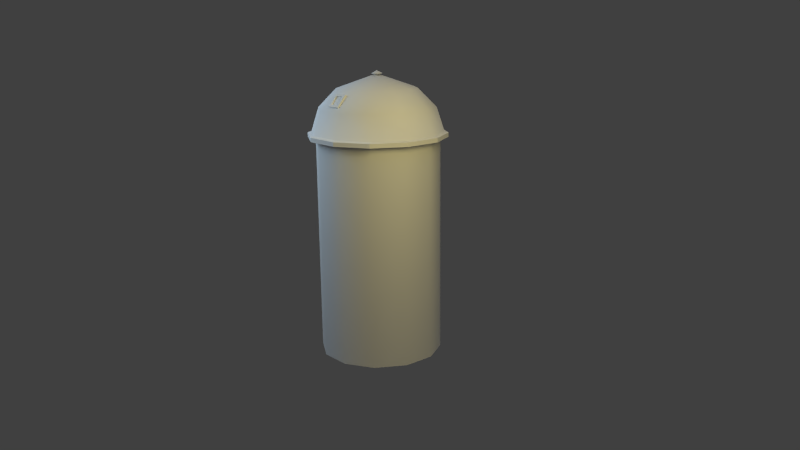 # Source: farm_silo_01.blend  (saved by Blender 2.62.3; exported with 4.5.12 LTS)
import bpy
from mathutils import Matrix  # noqa: F401  (used for matrix-valued properties, if any)

bpy.ops.wm.read_factory_settings(use_empty=True)
scene = bpy.context.scene
scene.name = 'Scene'

# ---- collections
col_collection_1 = bpy.data.collections.new('Collection 1'); scene.collection.children.link(col_collection_1)

# ---- materials (node trees are filled in below, after node groups)
mat_farm_silo = bpy.data.materials.new('farm_silo')
mat_farm_silo.alpha_threshold = 0.0
mat_farm_silo.use_transparent_shadow = False
mat_farm_silo.roughness = 0.5
mat_farm_silo.specular_intensity = 0.0
mat_farm_silo.line_color = (0.0, 0.0, 0.0, 1.0)

# ---- material node trees

# ---- world
world_world = bpy.data.worlds.new('World'); scene.world = world_world
world_world.color = (0.05088, 0.05088, 0.05088)
world_world.use_sun_shadow = False
world_world.sun_shadow_jitter_overblur = 0.0
world_world.cycles.sampling_method = 'MANUAL'
world_world.cycles.sample_map_resolution = 256

# ---- cameras
cam_camera = bpy.data.cameras.new('Camera')
cam_camera.clip_end = 100.0
cam_camera.lens = 35.0
cam_camera.sensor_width = 32.0
cam_camera.sensor_height = 18.0
cam_camera.ortho_scale = 7.314
cam_camera.dof.focus_distance = 0.0
cam_camera.dof.aperture_fstop = 128.0

# ---- lights
light_point_001 = bpy.data.lights.new('Point.001', 'POINT')
light_point_001.color = (1.0, 0.8416, 0.3305)
light_point_001.transmission_factor = 0.0
light_point_001.energy = 200.0
light_point_001.shadow_buffer_clip_start = 0.5
light_point_001.shadow_soft_size = 1.0
light_point_001.shadow_maximum_resolution = 0.006
light_point_001.use_absolute_resolution = True
light_point_001.cycles.use_multiple_importance_sampling = False
light_point = bpy.data.lights.new('Point', 'POINT')
light_point.color = (0.5765, 0.8011, 1.0)
light_point.transmission_factor = 0.0
light_point.energy = 200.0
light_point.shadow_buffer_clip_start = 0.5
light_point.shadow_soft_size = 1.0
light_point.shadow_maximum_resolution = 0.006
light_point.use_absolute_resolution = True
light_point.cycles.use_multiple_importance_sampling = False
light_hemi = bpy.data.lights.new('Hemi', 'SUN')
light_hemi.transmission_factor = 0.0
light_hemi.angle = 1.571
light_hemi.energy = 0.5
light_hemi.shadow_buffer_clip_start = 0.5
light_hemi.shadow_soft_size = 1.0
light_hemi.shadow_cascade_max_distance = 1000.0
light_hemi.cycles.use_multiple_importance_sampling = False

# ---- meshes
me_farm_silo_mesh = bpy.data.meshes.new('farm_silo_mesh')
me_farm_silo_mesh.from_pydata([(-0.1133, 3.064, -0.615), (-0.2712, 3.058, -0.5767), (-0.2362, 3.085, -0.5626), (-0.1333, 3.086, -0.5903), (-0.2499, 3.2, -0.4596), (-0.2167, 3.178, -0.4872), (-0.08478, 3.2, -0.5045), (-0.1139, 3.178, -0.5152), (-0.1112, 3.17, -0.5052), (-0.214, 3.169, -0.4772), (-0.1305, 3.077, -0.5804), (-0.2334, 3.077, -0.5526), (-0.1069, 3.044, -0.5918), (-0.2648, 3.038, -0.5534), (-0.2435, 3.179, -0.4364), (-0.7381, 2.701, -0.3533), (-0.4388, 2.701, -0.6526), (-0.4629, 2.688, -0.6943), (-0.7798, 2.688, -0.3774), (-0.8477, 2.701, 0.05551), (-0.8958, 2.688, 0.05551), (-0.7381, 2.701, 0.4643), (-0.7798, 2.688, 0.4884), (-0.4388, 2.701, 0.7636), (-0.4629, 2.688, 0.8053), (-0.03003, 2.701, 0.8731), (-0.03003, 2.688, 0.9213), (0.3788, 2.701, 0.7636), (0.4029, 2.688, 0.8053), (0.6781, 2.701, 0.4643), (0.7197, 2.688, 0.4884), (0.7876, 2.701, 0.05551), (0.8357, 2.688, 0.05551), (0.6781, 2.701, -0.3533), (0.7197, 2.688, -0.3774), (0.3788, 2.701, -0.6526), (0.4029, 2.688, -0.6943), (-0.03004, 2.701, -0.7621), (-0.03004, 2.688, -0.8103), (0.4029, 2.636, -0.6943), (-0.03004, 2.636, -0.8103), (0.7197, 2.636, -0.3774), (0.8357, 2.636, 0.05551), (0.7197, 2.636, 0.4884), (0.4029, 2.636, 0.8053), (-0.03003, 2.636, 0.9213), (-0.4629, 2.636, 0.8053), (-0.7798, 2.636, 0.4884), (-0.8958, 2.636, 0.05551), (-0.7798, 2.636, -0.3774), (-0.4629, 2.636, -0.6943), (0.2517, 2.47, -0.7293), (0.2961, 2.47, -0.7174), (0.2961, 0.08166, -0.7174), (0.2517, 0.08166, -0.7293), (0.308, 2.47, -0.6729), (0.308, 0.08166, -0.6729), (0.2755, 2.47, -0.6404), (0.2755, 0.08166, -0.6404), (0.2311, 2.47, -0.6523), (0.2311, 0.08166, -0.6523), (0.2192, 2.47, -0.6967), (0.2192, 0.08166, -0.6967), (-0.08241, 3.197, 0.6063), (-0.1115, 3.056, 0.7213), (-0.106, 3.035, 0.6979), (-0.07688, 3.177, 0.5828), (-0.2698, 3.056, 0.684), (-0.2642, 3.035, 0.6605), (-0.1349, 3.073, 0.6826), (-0.1213, 3.165, 0.6059), (-0.2256, 3.162, 0.5843), (-0.2392, 3.069, 0.6608), (-0.2415, 3.078, 0.6708), (-0.1373, 3.081, 0.6927), (-0.1237, 3.174, 0.616), (-0.228, 3.171, 0.5944), (-0.2498, 3.192, 0.5714), (-0.07839, 3.18, -0.4812), (-0.03003, 3.401, 0.05551), (0.2193, 3.226, -0.3763), (-0.03004, 3.226, -0.4432), (0.4018, 3.226, -0.1938), (0.4686, 3.226, 0.05551), (0.4018, 3.226, 0.3048), (0.2193, 3.226, 0.4874), (-0.03003, 3.226, 0.5542), (-0.2794, 3.226, 0.4874), (-0.4619, 3.226, 0.3048), (-0.5287, 3.226, 0.05551), (-0.4619, 3.226, -0.1938), (-0.2794, 3.226, -0.3763), (-0.03004, 2.998, -0.6666), (0.331, 2.998, -0.5698), (0.5953, 2.998, -0.3055), (0.6921, 2.998, 0.05551), (0.5953, 2.998, 0.4166), (0.331, 2.998, 0.6809), (-0.03003, 2.998, 0.7776), (-0.3911, 2.998, 0.6809), (-0.6554, 2.998, 0.4166), (-0.7521, 2.998, 0.05551), (-0.6554, 2.998, -0.3055), (-0.3911, 2.998, -0.5698), (-0.4132, 2.636, -0.6081), (-0.03003, 2.636, -0.7108), (-0.03003, -0.08348, -0.7108), (-0.4132, -0.08348, -0.6081), (-0.6937, 2.636, -0.3277), (-0.6937, -0.08348, -0.3277), (-0.7964, 2.636, 0.05551), (-0.7964, -0.08348, 0.05551), (-0.6937, 2.636, 0.4387), (-0.6937, -0.08348, 0.4387), (-0.4132, 2.636, 0.7192), (-0.4132, -0.08348, 0.7192), (-0.03003, 2.636, 0.8218), (-0.03003, -0.08348, 0.8218), (0.3531, 2.636, 0.7192), (0.3531, -0.08348, 0.7192), (0.6336, 2.636, 0.4387), (0.6336, -0.08348, 0.4387), (0.7363, 2.636, 0.05551), (0.7363, -0.08348, 0.05551), (0.6336, 2.636, -0.3277), (0.6336, -0.08348, -0.3277), (0.3531, 2.636, -0.6081), (0.3531, -0.08348, -0.6081), (-0.02404, 3.44, 0.05789), (-0.02782, 3.402, -0.01682), (-0.0862, 3.402, 0.02714), (0.03813, 3.402, 0.08863), (-0.02026, 3.402, 0.1326), (-0.2443, 3.171, 0.548), (-0.08278, 3.402, 0.09475), (0.0347, 3.402, 0.02102), (-0.7257, 2.171, -2.819), (-0.7257, 2.171, -2.819)], [(136, 137)], [(0, 1, 2, 3), (1, 4, 5, 2), (6, 0, 3, 7), (4, 6, 7, 5), (5, 7, 8, 9), (7, 3, 10, 8), (2, 5, 9, 11), (3, 2, 11, 10), (11, 9, 8, 10), (1, 0, 12, 13), (4, 1, 13, 14), (15, 16, 17, 18), (19, 15, 18, 20), (21, 19, 20, 22), (23, 21, 22, 24), (25, 23, 24, 26), (27, 25, 26, 28), (29, 27, 28, 30), (31, 29, 30, 32), (33, 31, 32, 34), (35, 33, 34, 36), (37, 35, 36, 38), (38, 36, 39, 40), (36, 34, 41, 39), (34, 32, 42, 41), (32, 30, 43, 42), (30, 28, 44, 43), (28, 26, 45, 44), (26, 24, 46, 45), (24, 22, 47, 46), (22, 20, 48, 47), (20, 18, 49, 48), (18, 17, 50, 49), (37, 38, 17, 16), (38, 40, 50, 17), (51, 52, 53, 54), (52, 55, 56, 53), (55, 57, 58, 56), (57, 59, 60, 58), (59, 61, 62, 60), (61, 51, 54, 62), (52, 51, 61), (55, 52, 61), (55, 61, 59), (57, 55, 59), (63, 64, 65, 66), (64, 67, 68, 65), (69, 70, 71, 72), (73, 74, 69, 72), (74, 75, 70, 69), (76, 73, 72, 71), (75, 76, 71, 70), (63, 77, 76, 75), (77, 67, 73, 76), (64, 63, 75, 74), (67, 64, 74, 73), (0, 6, 78, 12), (6, 4, 14, 78), (79, 80, 81), (79, 82, 80), (79, 83, 82), (79, 84, 83), (79, 85, 84), (79, 86, 85), (79, 87, 86), (79, 88, 87), (79, 89, 88), (79, 90, 89), (79, 91, 90), (79, 81, 91), (92, 81, 80, 93), (93, 80, 82, 94), (94, 82, 83, 95), (95, 83, 84, 96), (96, 84, 85, 97), (97, 85, 86, 98), (98, 86, 87, 99), (99, 87, 88, 100), (100, 88, 89, 101), (101, 89, 90, 102), (102, 90, 91, 103), (81, 92, 103, 91), (37, 92, 93, 35), (35, 93, 94, 33), (33, 94, 95, 31), (31, 95, 96, 29), (29, 96, 97, 27), (27, 97, 98, 25), (25, 98, 99, 23), (23, 99, 100, 21), (21, 100, 101, 19), (19, 101, 102, 15), (15, 102, 103, 16), (92, 37, 16, 103), (104, 105, 106, 107), (108, 104, 107, 109), (110, 108, 109, 111), (112, 110, 111, 113), (114, 112, 113, 115), (116, 114, 115, 117), (118, 116, 117, 119), (120, 118, 119, 121), (122, 120, 121, 123), (124, 122, 123, 125), (126, 124, 125, 127), (105, 126, 127, 106), (128, 129, 130), (131, 128, 132), (77, 63, 66, 133), (67, 77, 133, 68), (134, 128, 130), (134, 132, 128), (135, 128, 131), (135, 129, 128)])
me_farm_silo_mesh.polygons.foreach_set('use_smooth', [0, 0, 0, 0, 0, 0, 0, 0, 0, 0, 0, 0, 0, 0, 0, 0, 0, 0, 0, 0, 0, 0, 0, 0, 0, 0, 0, 0, 0, 0, 0, 0, 0, 0, 0, 0, 0, 0, 0, 0, 0, 0, 0, 0, 0, 0, 0, 0, 0, 0, 0, 0, 0, 0, 0, 0, 1, 1, 1, 1, 1, 1, 1, 1, 1, 1, 1, 1, 1, 1, 1, 1, 1, 1, 1, 1, 1, 1, 1, 1, 1, 1, 1, 1, 1, 1, 1, 1, 1, 1, 1, 1, 1, 1, 1, 1, 1, 1, 1, 1, 1, 1, 1, 1, 1, 1, 1, 1, 1, 1, 1, 1, 1, 1])
_uv = me_farm_silo_mesh.uv_layers.new(name='UVMap')
_uv.uv.foreach_set('vector', [0.02685, 0.03428, 0.09467, 0.03224, 0.08231, 0.04547, 0.03897, 0.04621, 0.09467, 0.03224, 0.09374, 0.1111, 0.08168, 0.0976, 0.08231, 0.04547, 0.02599, 0.1073, 0.02685, 0.03428, 0.03897, 0.04621, 0.0384, 0.09572, 0.09374, 0.1111, 0.02599, 0.1073, 0.0384, 0.09572, 0.08168, 0.0976, 0.08168, 0.0976, 0.0384, 0.09572, 0.04204, 0.09283, 0.07896, 0.09349, 0.0384, 0.09572, 0.03897, 0.04621, 0.04229, 0.04943, 0.04204, 0.09283, 0.08231, 0.04547, 0.08168, 0.0976, 0.07896, 0.09349, 0.07923, 0.04933, 0.03897, 0.04621, 0.08231, 0.04547, 0.07923, 0.04933, 0.04229, 0.04943, 0.07923, 0.04933, 0.07896, 0.09349, 0.04204, 0.09283, 0.04229, 0.04943, 0.09467, 0.03224, 0.02685, 0.03428, 0.02612, 0.01936, 0.09424, 0.016, 0.09374, 0.1111, 0.09467, 0.03224, 0.1101, 0.03242, 0.1091, 0.1113, 0.7641, 0.1553, 0.6193, 0.07515, 0.6265, 0.05378, 0.7786, 0.1362, 0.8863, 0.2786, 0.7641, 0.1553, 0.7786, 0.1362, 0.9089, 0.2653, 0.7641, 0.1553, 0.8863, 0.2786, 0.9089, 0.2653, 0.7786, 0.1362, 0.6193, 0.07515, 0.7641, 0.1553, 0.7786, 0.1362, 0.6265, 0.05378, 0.4572, 0.04574, 0.6193, 0.07515, 0.6265, 0.05378, 0.4573, 0.02681, 0.2968, 0.07358, 0.4572, 0.04574, 0.4573, 0.02681, 0.2905, 0.05559, 0.1524, 0.1553, 0.2968, 0.07358, 0.2905, 0.05559, 0.1403, 0.1397, 0.05056, 0.2747, 0.1524, 0.1553, 0.1403, 0.1397, 0.03154, 0.2636, 0.1524, 0.1553, 0.05056, 0.2747, 0.03154, 0.2636, 0.1403, 0.1397, 0.2968, 0.07358, 0.1524, 0.1553, 0.1403, 0.1397, 0.2905, 0.05559, 0.4577, 0.04574, 0.2968, 0.07358, 0.2905, 0.05559, 0.4578, 0.02682, 0.4578, 0.02682, 0.2905, 0.05559, 0.2838, 0.03661, 0.4591, 0.005766, 0.2905, 0.05559, 0.1403, 0.1397, 0.1276, 0.1232, 0.2838, 0.03661, 0.1403, 0.1397, 0.03154, 0.2636, 0.01374, 0.246, 0.1276, 0.1232, 0.03154, 0.2636, 0.1403, 0.1397, 0.1276, 0.1232, 0.01374, 0.246, 0.1403, 0.1397, 0.2905, 0.05559, 0.2838, 0.03661, 0.1276, 0.1232, 0.2905, 0.05559, 0.4573, 0.02681, 0.4591, 0.005766, 0.2838, 0.03661, 0.4573, 0.02681, 0.6265, 0.05378, 0.6347, 0.03104, 0.4591, 0.005766, 0.6265, 0.05378, 0.7786, 0.1362, 0.7931, 0.1173, 0.6347, 0.03104, 0.7786, 0.1362, 0.9089, 0.2653, 0.9262, 0.248, 0.7931, 0.1173, 0.9089, 0.2653, 0.7786, 0.1362, 0.7931, 0.1173, 0.9262, 0.248, 0.7786, 0.1362, 0.6265, 0.05378, 0.6347, 0.03104, 0.7931, 0.1173, 0.4577, 0.04574, 0.4578, 0.02682, 0.6265, 0.05378, 0.6193, 0.07515, 0.4578, 0.02682, 0.4591, 0.005766, 0.6347, 0.03104, 0.6265, 0.05378, 0.9703, 0.3203, 0.982, 0.3203, 0.982, 0.9285, 0.9703, 0.9285, 0.982, 0.3203, 0.9937, 0.3203, 0.9937, 0.9285, 0.982, 0.9285, 0.9235, 0.3203, 0.9352, 0.3203, 0.9352, 0.9285, 0.9235, 0.9285, 0.9352, 0.3203, 0.9469, 0.3203, 0.9469, 0.9285, 0.9352, 0.9285, 0.9469, 0.3203, 0.9586, 0.3203, 0.9586, 0.9285, 0.9469, 0.9285, 0.9586, 0.3203, 0.9703, 0.3203, 0.9703, 0.9285, 0.9586, 0.9285, 0.9746, 0.9929, 0.9387, 0.9929, 0.9207, 0.9618, 0.9926, 0.9618, 0.9746, 0.9929, 0.9207, 0.9618, 0.9926, 0.9618, 0.9207, 0.9618, 0.9387, 0.9307, 0.9746, 0.9307, 0.9926, 0.9618, 0.9387, 0.9307, 0.09374, 0.1111, 0.09467, 0.03224, 0.1101, 0.03242, 0.1091, 0.1113, 0.09467, 0.03224, 0.02685, 0.03428, 0.02612, 0.01936, 0.09424, 0.016, 0.07923, 0.04933, 0.07896, 0.09349, 0.04204, 0.09283, 0.04229, 0.04943, 0.03897, 0.04621, 0.08231, 0.04547, 0.07923, 0.04933, 0.04229, 0.04943, 0.08231, 0.04547, 0.08168, 0.0976, 0.07896, 0.09349, 0.07923, 0.04933, 0.0384, 0.09572, 0.03897, 0.04621, 0.04229, 0.04943, 0.04204, 0.09283, 0.08168, 0.0976, 0.0384, 0.09572, 0.04204, 0.09283, 0.07896, 0.09349, 0.09374, 0.1111, 0.02599, 0.1073, 0.0384, 0.09572, 0.08168, 0.0976, 0.02599, 0.1073, 0.02685, 0.03428, 0.03897, 0.04621, 0.0384, 0.09572, 0.09467, 0.03224, 0.09374, 0.1111, 0.08168, 0.0976, 0.08231, 0.04547, 0.02685, 0.03428, 0.09467, 0.03224, 0.08231, 0.04547, 0.03897, 0.04621, 0.02685, 0.03428, 0.02599, 0.1073, 0.01166, 0.1072, 0.01253, 0.03411, 0.02599, 0.1073, 0.09374, 0.1111, 0.09289, 0.1274, 0.02486, 0.1222, 0.4549, 0.4484, 0.373, 0.2779, 0.4558, 0.261, 0.4549, 0.4484, 0.3012, 0.329, 0.373, 0.2779, 0.4549, 0.4484, 0.2556, 0.4095, 0.3012, 0.329, 0.4549, 0.4484, 0.3018, 0.3288, 0.2556, 0.4095, 0.4549, 0.4484, 0.3734, 0.2779, 0.3018, 0.3288, 0.4549, 0.4484, 0.4563, 0.261, 0.3734, 0.2779, 0.4549, 0.4484, 0.5389, 0.2789, 0.4563, 0.261, 0.4549, 0.4484, 0.61, 0.3309, 0.5389, 0.2789, 0.4549, 0.4484, 0.6564, 0.4139, 0.61, 0.3309, 0.4549, 0.4484, 0.6095, 0.3308, 0.6564, 0.4139, 0.4549, 0.4484, 0.5385, 0.2789, 0.6095, 0.3308, 0.4549, 0.4484, 0.4558, 0.261, 0.5385, 0.2789, 0.4565, 0.1568, 0.4558, 0.261, 0.373, 0.2779, 0.3347, 0.1794, 0.3347, 0.1794, 0.373, 0.2779, 0.3012, 0.329, 0.2254, 0.2467, 0.2254, 0.2467, 0.3012, 0.329, 0.2556, 0.4095, 0.1427, 0.3491, 0.1427, 0.3491, 0.2556, 0.4095, 0.3018, 0.3288, 0.2252, 0.2452, 0.2252, 0.2452, 0.3018, 0.3288, 0.3734, 0.2779, 0.3349, 0.1787, 0.3349, 0.1787, 0.3734, 0.2779, 0.4563, 0.261, 0.4569, 0.1568, 0.4569, 0.1568, 0.4563, 0.261, 0.5389, 0.2789, 0.5785, 0.1809, 0.5785, 0.1809, 0.5389, 0.2789, 0.61, 0.3309, 0.6869, 0.2497, 0.6869, 0.2497, 0.61, 0.3309, 0.6564, 0.4139, 0.7747, 0.3584, 0.7747, 0.3584, 0.6564, 0.4139, 0.6095, 0.3308, 0.6871, 0.2481, 0.6871, 0.2481, 0.6095, 0.3308, 0.5385, 0.2789, 0.5782, 0.1802, 0.4558, 0.261, 0.4565, 0.1568, 0.5782, 0.1802, 0.5385, 0.2789, 0.4577, 0.04574, 0.4565, 0.1568, 0.3347, 0.1794, 0.2968, 0.07358, 0.2968, 0.07358, 0.3347, 0.1794, 0.2254, 0.2467, 0.1524, 0.1553, 0.1524, 0.1553, 0.2254, 0.2467, 0.1427, 0.3491, 0.05056, 0.2747, 0.05056, 0.2747, 0.1427, 0.3491, 0.2252, 0.2452, 0.1524, 0.1553, 0.1524, 0.1553, 0.2252, 0.2452, 0.3349, 0.1787, 0.2968, 0.07358, 0.2968, 0.07358, 0.3349, 0.1787, 0.4569, 0.1568, 0.4572, 0.04574, 0.4572, 0.04574, 0.4569, 0.1568, 0.5785, 0.1809, 0.6193, 0.07515, 0.6193, 0.07515, 0.5785, 0.1809, 0.6869, 0.2497, 0.7641, 0.1553, 0.7641, 0.1553, 0.6869, 0.2497, 0.7747, 0.3584, 0.8863, 0.2786, 0.8863, 0.2786, 0.7747, 0.3584, 0.6871, 0.2481, 0.7641, 0.1553, 0.7641, 0.1553, 0.6871, 0.2481, 0.5782, 0.1802, 0.6193, 0.07515, 0.4565, 0.1568, 0.4577, 0.04574, 0.6193, 0.07515, 0.5782, 0.1802, 0.614, 0.4603, 0.6891, 0.4603, 0.6891, 0.9753, 0.614, 0.9753, 0.5388, 0.4603, 0.614, 0.4603, 0.614, 0.9753, 0.5388, 0.9753, 0.4637, 0.4603, 0.5388, 0.4603, 0.5388, 0.9753, 0.4637, 0.9753, 0.3886, 0.4603, 0.4637, 0.4603, 0.4637, 0.9753, 0.3886, 0.9753, 0.3135, 0.4603, 0.3886, 0.4603, 0.3886, 0.9753, 0.3135, 0.9753, 0.2383, 0.4603, 0.3135, 0.4603, 0.3135, 0.9753, 0.2383, 0.9753, 0.1632, 0.4603, 0.2383, 0.4603, 0.2383, 0.9753, 0.1632, 0.9753, 0.08808, 0.4603, 0.1632, 0.4603, 0.1632, 0.9753, 0.08808, 0.9753, 0.013, 0.4607, 0.08808, 0.4607, 0.08807, 0.9753, 0.013, 0.9753, 0.8393, 0.4603, 0.9145, 0.4603, 0.9145, 0.9753, 0.8393, 0.9753, 0.7642, 0.4603, 0.8393, 0.4603, 0.8393, 0.9753, 0.7642, 0.9753, 0.6891, 0.4603, 0.7642, 0.4603, 0.7642, 0.9753, 0.6891, 0.9753, 0.05782, 0.3876, 0.03842, 0.3574, 0.07371, 0.3578, 0.04193, 0.4173, 0.05782, 0.3876, 0.07722, 0.4177, 0.02599, 0.1073, 0.09374, 0.1111, 0.09289, 0.1274, 0.02486, 0.1222, 0.02685, 0.03428, 0.02599, 0.1073, 0.01166, 0.1072, 0.01253, 0.03411, 0.09146, 0.3854, 0.05782, 0.3876, 0.07371, 0.3578, 0.09146, 0.3854, 0.07722, 0.4177, 0.05782, 0.3876, 0.02418, 0.3897, 0.05782, 0.3876, 0.04193, 0.4173, 0.02418, 0.3897, 0.03842, 0.3574, 0.05782, 0.3876])
me_farm_silo_mesh.materials.append(mat_farm_silo)
me_farm_silo_mesh.use_remesh_preserve_volume = False
me_farm_silo_mesh.use_remesh_preserve_attributes = False
me_farm_silo_mesh.use_mirror_vertex_groups = False
me_farm_silo_mesh.update()

# ---- objects
ob_farm_silo = bpy.data.objects.new('farm_silo', me_farm_silo_mesh)
ob_point_001 = bpy.data.objects.new('Point.001', light_point_001)
ob_point = bpy.data.objects.new('Point', light_point)
ob_hemi = bpy.data.objects.new('Hemi', light_hemi)
ob_camera = bpy.data.objects.new('Camera', cam_camera)

# ---- transforms, parenting, visibility, modifiers, constraints
ob_farm_silo.location = (0.0, 0.0, 0.0)
ob_farm_silo.rotation_euler = (1.571, -0.0, 0.0)
ob_farm_silo.lineart.crease_threshold = 0.0
ob_point_001.location = (3.0, -2.0, 4.0)
ob_point_001.lineart.crease_threshold = 0.0
ob_point.location = (-3.0, -2.0, 4.0)
ob_point.lineart.crease_threshold = 0.0
ob_hemi.location = (0.0, 0.0, 7.0)
ob_hemi.lineart.crease_threshold = 0.0
ob_camera.location = (6.246, -8.635, 4.326)
ob_camera.rotation_euler = (1.312, 0.01082, 0.6042)
ob_camera.lock_rotations_4d = False
ob_camera.empty_display_type = 'ARROWS'
ob_camera.color = (0.0, 0.0, 0.0, 0.0)
ob_camera.display_type = 'WIRE'
ob_camera.lineart.crease_threshold = 0.0

# ---- collection membership
col_collection_1.objects.link(ob_farm_silo)
col_collection_1.objects.link(ob_point_001)
col_collection_1.objects.link(ob_point)
col_collection_1.objects.link(ob_hemi)
col_collection_1.objects.link(ob_camera)

# ---- scene / render settings (as saved in the file)
scene.camera = ob_camera
scene.frame_start = 1; scene.frame_end = 250; scene.frame_set(1)
scene.render.engine = 'BLENDER_EEVEE_NEXT'
scene.render.image_settings.color_mode = 'RGB'
scene.render.image_settings.compression = 90
scene.render.resolution_percentage = 50
scene.render.dither_intensity = 0.0
scene.render.bake_margin = 2
scene.render.bake_bias = 0.0
scene.cycles.use_denoising = False
scene.cycles.samples = 10
scene.cycles.sampling_pattern = 'TABULATED_SOBOL'
scene.cycles.light_sampling_threshold = 0.0
scene.cycles.use_adaptive_sampling = False
scene.cycles.use_light_tree = False
scene.cycles.blur_glossy = 0.0
scene.cycles.volume_bounces = 1
scene.cycles.pixel_filter_type = 'GAUSSIAN'
scene.cycles.sample_clamp_indirect = 0.0
scene.view_settings.view_transform = 'Standard'
bpy.context.view_layer.update()
